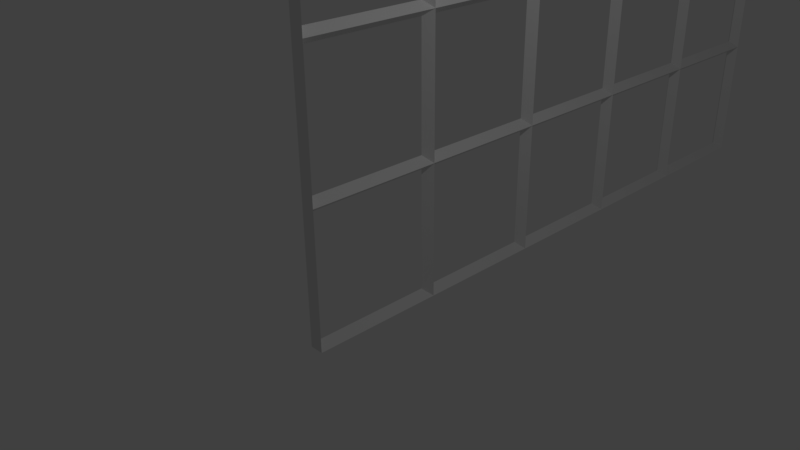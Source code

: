 # Source: window.blend  (saved by Blender 2.77.0; exported with 4.5.12 LTS)
import bpy
from mathutils import Matrix  # noqa: F401  (used for matrix-valued properties, if any)

bpy.ops.wm.read_factory_settings(use_empty=True)
scene = bpy.context.scene
scene.name = 'Scene'

# ---- collections
col_collection_1 = bpy.data.collections.new('Collection 1'); scene.collection.children.link(col_collection_1)

# ---- materials (node trees are filled in below, after node groups)
mat_material = bpy.data.materials.new('Material')
mat_material.alpha_threshold = 0.0
mat_material.preview_render_type = 'FLAT'
mat_material.specular_color = (1.0, 0.05682, 0.6632)
mat_material.roughness = 0.5
mat_material.line_color = (0.0, 0.0, 0.0, 1.0)

# ---- material node trees

# ---- world
world_world = bpy.data.worlds.new('World'); scene.world = world_world
world_world.color = (0.05088, 0.05088, 0.05088)
world_world.use_sun_shadow = False
world_world.sun_shadow_jitter_overblur = 0.0
world_world.cycles.sampling_method = 'MANUAL'

# ---- cameras
cam_camera = bpy.data.cameras.new('Camera')
cam_camera.clip_end = 100.0
cam_camera.lens = 35.0
cam_camera.sensor_width = 32.0
cam_camera.sensor_height = 18.0
cam_camera.ortho_scale = 7.314
cam_camera.dof.focus_distance = 0.0

# ---- lights
light_lamp = bpy.data.lights.new('Lamp', 'POINT')
light_lamp.transmission_factor = 0.0
light_lamp.cutoff_distance = 30.0
light_lamp.energy = 100.0
light_lamp.shadow_buffer_clip_start = 1.001
light_lamp.shadow_soft_size = 0.1
light_lamp.shadow_maximum_resolution = 0.006
light_lamp.use_absolute_resolution = True

# ---- meshes
me_cube = bpy.data.meshes.new('Cube')
me_cube.from_pydata([(1.0, 1.0, -1.0), (1.0, -1.0, -1.0), (-1.0, -1.0, -1.0), (-1.0, 1.0, -1.0), (1.0, 1.0, 1.0), (1.0, -1.0, 1.0), (-1.0, -1.0, 1.0), (-1.0, 1.0, 1.0), (-0.3857, 0.9, -0.9), (-0.3857, -0.9, -0.9), (-0.3857, 0.9, 0.9), (-0.3857, -0.9, 0.9)], [], [(0, 1, 2, 3), (4, 7, 6, 5), (4, 5, 11, 10), (1, 5, 6, 2), (4, 0, 3, 7), (5, 1, 9, 11), (0, 4, 10, 8), (1, 0, 8, 9), (6, 7, 10, 11), (2, 9, 8, 3), (7, 3, 8, 10), (6, 11, 9, 2)])
me_cube.materials.append(mat_material)
me_cube.materials.append(None)
me_cube.use_remesh_preserve_volume = False
me_cube.use_remesh_preserve_attributes = False
me_cube.use_mirror_vertex_groups = False
me_cube.update()

# ---- objects
ob_cube = bpy.data.objects.new('Cube', me_cube)
ob_lamp = bpy.data.objects.new('Lamp', light_lamp)
ob_camera = bpy.data.objects.new('Camera', cam_camera)

# ---- transforms, parenting, visibility, modifiers, constraints
ob_cube.location = (0.0, 0.0, 0.0)
ob_cube.scale = (0.1, 1.0, 1.0)
ob_cube.lock_rotations_4d = False
ob_cube.empty_display_type = 'ARROWS'
ob_cube.color = (1.0, 1.0, 1.0, 0.3846)
ob_cube.lineart.crease_threshold = 0.0
_m = ob_cube.modifiers.new('Array', 'ARRAY')
_m.count = 3
_m.constant_offset_displace = (0.0, 0.0, 0.0)
_m.relative_offset_displace = (0.0, 0.0, 1.0)
_m = ob_cube.modifiers.new('Array.001', 'ARRAY')
_m.count = 5
_m.constant_offset_displace = (0.0, 0.0, 0.0)
_m.relative_offset_displace = (0.0, 1.0, 0.0)
ob_lamp.location = (4.076, 1.005, 5.904)
ob_lamp.rotation_euler = (0.6503, 0.05522, 1.866)
ob_lamp.lock_rotations_4d = False
ob_lamp.empty_display_type = 'ARROWS'
ob_lamp.color = (0.0, 0.0, 0.0, 0.0)
ob_lamp.lineart.crease_threshold = 0.0
ob_camera.location = (7.481, -6.508, 5.344)
ob_camera.rotation_euler = (1.109, 0.01082, 0.8149)
ob_camera.lock_rotations_4d = False
ob_camera.empty_display_type = 'ARROWS'
ob_camera.color = (0.0, 0.0, 0.0, 0.0)
ob_camera.display_type = 'WIRE'
ob_camera.lineart.crease_threshold = 0.0

# ---- collection membership
col_collection_1.objects.link(ob_cube)
col_collection_1.objects.link(ob_lamp)
col_collection_1.objects.link(ob_camera)

# ---- scene / render settings (as saved in the file)
scene.camera = ob_camera
scene.frame_start = 1; scene.frame_end = 250; scene.frame_set(1)
scene.render.engine = 'CYCLES'
scene.render.resolution_percentage = 50
scene.render.dither_intensity = 0.0
scene.cycles.use_denoising = False
scene.cycles.samples = 128
scene.cycles.sampling_pattern = 'TABULATED_SOBOL'
scene.cycles.light_sampling_threshold = 0.0
scene.cycles.use_adaptive_sampling = False
scene.cycles.use_light_tree = False
scene.cycles.blur_glossy = 0.0
scene.cycles.sample_clamp_indirect = 0.0
scene.view_settings.view_transform = 'Standard'
bpy.context.view_layer.update()
